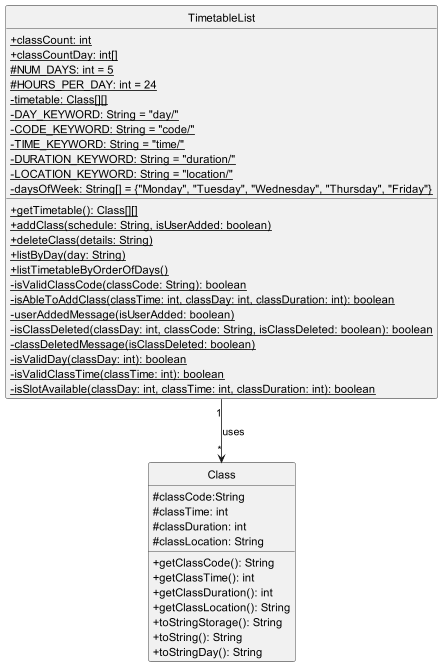

The diagram above was rendered by PlantUML. Its source (embedded in the PNG):
@startuml
'https://plantuml.com/class-diagram

hide circle
skinparam classAttributeIconSize 0

class Class{
    # classCode:String
    # classTime: int
    # classDuration: int
    # classLocation: String
    + getClassCode(): String
    + getClassTime(): int
    + getClassDuration(): int
    + getClassLocation(): String
    + toStringStorage(): String
    + toString(): String
    + toStringDay(): String
}

class TimetableList{
    + {static} classCount: int
    + {static} classCountDay: int[]
    # {static} NUM_DAYS: int = 5
    # {static} HOURS_PER_DAY: int = 24
    - {static} timetable: Class[][]
    - {static} DAY_KEYWORD: String = "day/"
    - {static} CODE_KEYWORD: String = "code/"
    - {static} TIME_KEYWORD: String = "time/"
    - {static} DURATION_KEYWORD: String = "duration/"
    - {static} LOCATION_KEYWORD: String = "location/"
    - {static} daysOfWeek: String[] = {"Monday", "Tuesday", "Wednesday", "Thursday", "Friday"}
    + {static} getTimetable(): Class[][]
    + {static} addClass(schedule: String, isUserAdded: boolean)
    + {static} deleteClass(details: String)
    + {static} listByDay(day: String)
    + {static} listTimetableByOrderOfDays()
    - {static} isValidClassCode(classCode: String): boolean
    - {static} isAbleToAddClass(classTime: int, classDay: int, classDuration: int): boolean
    - {static} userAddedMessage(isUserAdded: boolean)
    - {static} isClassDeleted(classDay: int, classCode: String, isClassDeleted: boolean): boolean
    - {static} classDeletedMessage(isClassDeleted: boolean)
    - {static} isValidDay(classDay: int): boolean
    - {static} isValidClassTime(classTime: int): boolean
    - {static} isSlotAvailable(classDay: int, classTime: int, classDuration: int): boolean
}

TimetableList "1" --> "*" Class: uses
@enduml